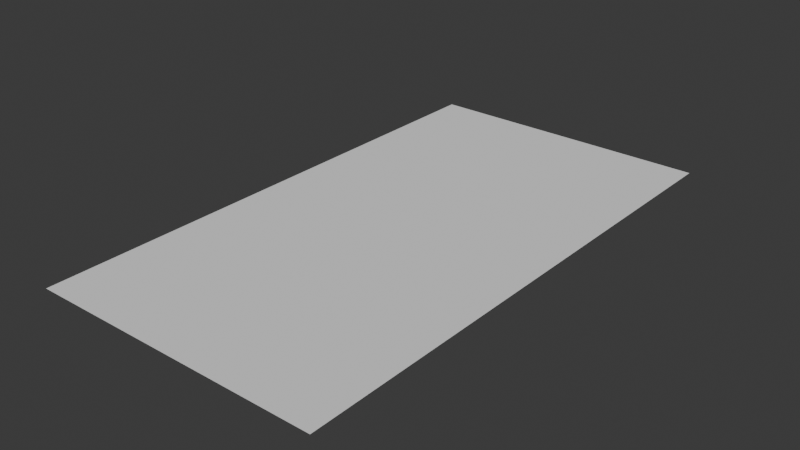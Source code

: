 # Source: Mat.blend  (saved by Blender 4.0.36; exported with 4.5.12 LTS)
import bpy
from mathutils import Matrix  # noqa: F401  (used for matrix-valued properties, if any)

bpy.ops.wm.read_factory_settings(use_empty=True)
scene = bpy.context.scene
scene.name = 'Scene'

# ---- collections
col_collection = bpy.data.collections.new('Collection'); scene.collection.children.link(col_collection)

# ---- node groups
ng_geometry_nodes = bpy.data.node_groups.new('Geometry Nodes', 'GeometryNodeTree')
_s = ng_geometry_nodes.interface.new_socket(name='Geometry', in_out='OUTPUT', socket_type='NodeSocketGeometry')
_s = ng_geometry_nodes.interface.new_socket(name='Geometry', in_out='INPUT', socket_type='NodeSocketGeometry')
ng_geometry_nodes.is_modifier = True
_N = ng_geometry_nodes.nodes; _L = ng_geometry_nodes.links
n0 = _N.new('NodeGroupOutput'); n0.name = 'Group Output'; n0.location = (200, 0)
n1 = _N.new('NodeGroupInput'); n1.name = 'Group Input'; n1.location = (-340, 0)
_L.new(n1.outputs[0], n0.inputs[0])
n0.is_active_output = True

# ---- world
world_world = bpy.data.worlds.new('World'); scene.world = world_world
world_world.use_nodes = True; world_world.node_tree.nodes.clear()
_N = world_world.node_tree.nodes; _L = world_world.node_tree.links
n0 = _N.new('ShaderNodeOutputWorld'); n0.name = 'World Output'; n0.location = (300, 300)
n1 = _N.new('ShaderNodeBackground'); n1.name = 'Background'; n1.location = (10, 300)
n1.inputs[0].default_value = (0.05088, 0.05088, 0.05088, 1.0)
_L.new(n1.outputs[0], n0.inputs[0])
n0.is_active_output = True
world_world.color = (0.05088, 0.05088, 0.05088)
world_world.use_sun_shadow = False
world_world.sun_shadow_jitter_overblur = 0.0

# ---- meshes
me_plane = bpy.data.meshes.new('Plane')
me_plane.from_pydata([(-1.0, -1.0, 0.0), (1.0, -1.0, 0.0), (-1.0, 1.0, 0.0), (1.0, 1.0, 0.0)], [], [(0, 1, 3, 2)])
_uv = me_plane.uv_layers.new(name='UVMap')
_uv.uv.foreach_set('vector', [0.0, 0.0, 1.0, 0.0, 1.0, 1.0, 0.0, 1.0])
me_plane.update()

# ---- objects
ob_plane = bpy.data.objects.new('Plane', me_plane)

# ---- transforms, parenting, visibility, modifiers, constraints
ob_plane.location = (0.1892, 0.4849, 0.02326)
ob_plane.scale = (0.4, 0.73, 1.0)
_m = ob_plane.modifiers.new('GeometryNodes', 'NODES')
_m.node_group = ng_geometry_nodes

# ---- collection membership
col_collection.objects.link(ob_plane)

# ---- scene / render settings (as saved in the file)
scene.frame_start = 1; scene.frame_end = 250; scene.frame_set(1)
scene.render.engine = 'BLENDER_EEVEE_NEXT'
scene.cycles.sampling_pattern = 'TABULATED_SOBOL'
bpy.context.view_layer.update()

# ---- added for rendering (the .blend has no active camera and no usable light): camera, sun
cam_auto = bpy.data.cameras.new('AutoCamera')
cam_auto.lens = 50.0
cam_auto.sensor_width = 36.0
cam_auto.clip_end = 1000.0
ob_auto_camera = bpy.data.objects.new('AutoCamera', cam_auto)
scene.collection.objects.link(ob_auto_camera)
ob_auto_camera.location = (1.72951, -1.36348, 1.25552)
ob_auto_camera.rotation_euler = (1.09748, -7.21219e-08, 0.694738)
scene.camera = ob_auto_camera
light_auto_sun = bpy.data.lights.new('AutoSun', 'SUN')
light_auto_sun.energy = 3.0
light_auto_sun.angle = 0.0523599
ob_auto_sun = bpy.data.objects.new('AutoSun', light_auto_sun)
scene.collection.objects.link(ob_auto_sun)
ob_auto_sun.rotation_euler = (0.872665, 0.174533, 0.523599)
bpy.context.view_layer.update()
